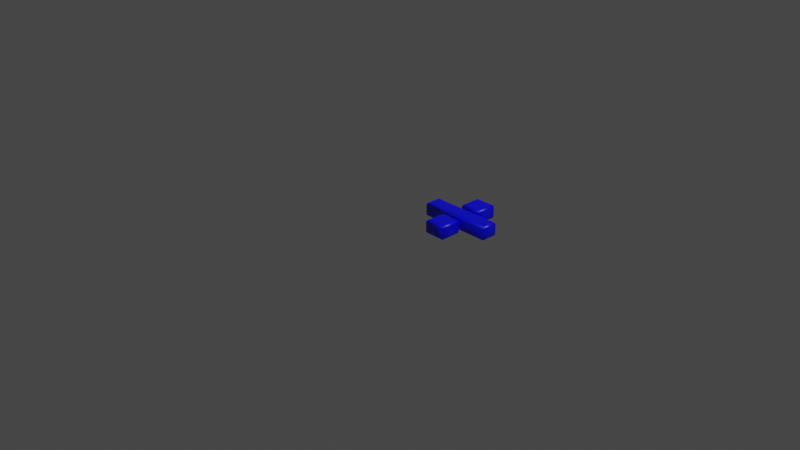 # Source: 247.blend  (saved by Blender 2.83.19; exported with 4.5.12 LTS)
import bpy
from mathutils import Matrix  # noqa: F401  (used for matrix-valued properties, if any)

bpy.ops.wm.read_factory_settings(use_empty=True)
scene = bpy.context.scene
scene.name = 'Scene'

# ---- collections
col_collection = bpy.data.collections.new('Collection'); scene.collection.children.link(col_collection)

# ---- materials (node trees are filled in below, after node groups)
mat_material = bpy.data.materials.new('Material')
mat_material.alpha_threshold = 0.0
mat_material.use_transparent_shadow = False
mat_material.line_color = (0.0, 0.0, 0.0, 1.0)

# ---- material node trees
mat_material.use_nodes = True; mat_material.node_tree.nodes.clear()
_N = mat_material.node_tree.nodes; _L = mat_material.node_tree.links
n0 = _N.new('ShaderNodeOutputMaterial'); n0.name = 'Material Output'; n0.location = (300, 300)
n1 = _N.new('ShaderNodeBsdfPrincipled'); n1.name = 'Principled BSDF'; n1.location = (10, 300)
n1.distribution = 'GGX'
n1.subsurface_method = 'BURLEY'
n1.inputs[0].default_value = (0.0, 0.0, 1.0, 1.0)
n1.inputs[2].default_value = 0.4
n1.inputs[3].default_value = 1.45
n1.inputs[27].default_value = (0.0, 0.0, 0.0, 1.0)
n1.inputs[28].default_value = 1.0
_L.new(n1.outputs[0], n0.inputs[0])
n0.is_active_output = True

# ---- world
world_world = bpy.data.worlds.new('World'); scene.world = world_world
world_world.use_nodes = True; world_world.node_tree.nodes.clear()
_N = world_world.node_tree.nodes; _L = world_world.node_tree.links
n0 = _N.new('ShaderNodeOutputWorld'); n0.name = 'World Output'; n0.location = (300, 300)
n1 = _N.new('ShaderNodeBackground'); n1.name = 'Background'; n1.location = (10, 300)
n1.inputs[0].default_value = (0.05088, 0.05088, 0.05088, 1.0)
_L.new(n1.outputs[0], n0.inputs[0])
n0.is_active_output = True
world_world.color = (0.05088, 0.05088, 0.05088)
world_world.use_sun_shadow = False
world_world.sun_shadow_jitter_overblur = 0.0

# ---- cameras
cam_camera = bpy.data.cameras.new('Camera')
cam_camera.clip_end = 100.0
cam_camera.ortho_scale = 7.314

# ---- lights
light_light = bpy.data.lights.new('Light', 'POINT')
light_light.transmission_factor = 0.0
light_light.energy = 1000.0
light_light.shadow_soft_size = 0.1
light_light.shadow_maximum_resolution = 0.006
light_light.use_absolute_resolution = True

# ---- meshes
me_247 = bpy.data.meshes.new('247')
me_247.from_pydata([(0.3439, 0.6189, 0.08), (0.3439, 0.7901, 0.08), (0.5144, 0.7901, 0.08), (0.5144, 0.6189, 0.08), (0.06126, 0.3877, 0.08), (0.06126, 0.5061, 0.08), (0.7971, 0.5061, 0.08), (0.7971, 0.3877, 0.08), (0.3439, 0.1044, 0.08), (0.3439, 0.275, 0.08), (0.5144, 0.275, 0.08), (0.5144, 0.1044, 0.08), (0.3439, 0.6189, -0.08), (0.3439, 0.7901, -0.08), (0.5144, 0.7901, -0.08), (0.5144, 0.6189, -0.08), (0.06126, 0.3877, -0.08), (0.06126, 0.5061, -0.08), (0.7971, 0.5061, -0.08), (0.7971, 0.3877, -0.08), (0.3439, 0.1044, -0.08), (0.3439, 0.275, -0.08), (0.5144, 0.275, -0.08), (0.5144, 0.1044, -0.08), (0.3439, 0.1044, -0.08), (0.3324, 0.09294, -0.07772), (0.3227, 0.08321, -0.07121), (0.3162, 0.0767, -0.06148), (0.3139, 0.07442, -0.05), (0.3139, 0.07442, 0.05), (0.3162, 0.0767, 0.06148), (0.3227, 0.08321, 0.07121), (0.3324, 0.09294, 0.07772), (0.3439, 0.1044, 0.08), (0.3439, 0.275, -0.08), (0.3324, 0.2865, -0.07772), (0.3227, 0.2962, -0.07121), (0.3162, 0.3027, -0.06148), (0.3139, 0.305, -0.05), (0.3139, 0.305, 0.05), (0.3162, 0.3027, 0.06148), (0.3227, 0.2962, 0.07121), (0.3324, 0.2865, 0.07772), (0.3439, 0.275, 0.08), (0.5144, 0.275, -0.08), (0.5259, 0.2865, -0.07772), (0.5357, 0.2962, -0.07121), (0.5422, 0.3027, -0.06148), (0.5444, 0.305, -0.05), (0.5444, 0.305, 0.05), (0.5422, 0.3027, 0.06148), (0.5357, 0.2962, 0.07121), (0.5259, 0.2865, 0.07772), (0.5144, 0.275, 0.08), (0.5144, 0.1044, -0.08), (0.5259, 0.09294, -0.07772), (0.5357, 0.08321, -0.07121), (0.5422, 0.0767, -0.06148), (0.5444, 0.07442, -0.05), (0.5444, 0.07442, 0.05), (0.5422, 0.0767, 0.06148), (0.5357, 0.08321, 0.07121), (0.5259, 0.09294, 0.07772), (0.5144, 0.1044, 0.08), (0.3439, 0.6189, -0.08), (0.3324, 0.6074, -0.07772), (0.3227, 0.5977, -0.07121), (0.3162, 0.5911, -0.06148), (0.3139, 0.5889, -0.05), (0.3139, 0.5889, 0.05), (0.3162, 0.5911, 0.06148), (0.3227, 0.5977, 0.07121), (0.3324, 0.6074, 0.07772), (0.3439, 0.6189, 0.08), (0.3439, 0.7901, -0.08), (0.3324, 0.8016, -0.07772), (0.3227, 0.8113, -0.07121), (0.3162, 0.8178, -0.06148), (0.3139, 0.8201, -0.05), (0.3139, 0.8201, 0.05), (0.3162, 0.8178, 0.06148), (0.3227, 0.8113, 0.07121), (0.3324, 0.8016, 0.07772), (0.3439, 0.7901, 0.08), (0.5144, 0.7901, -0.08), (0.5259, 0.8016, -0.07772), (0.5357, 0.8113, -0.07121), (0.5422, 0.8178, -0.06148), (0.5444, 0.8201, -0.05), (0.5444, 0.8201, 0.05), (0.5422, 0.8178, 0.06148), (0.5357, 0.8113, 0.07121), (0.5259, 0.8016, 0.07772), (0.5144, 0.7901, 0.08), (0.5144, 0.6189, -0.08), (0.5259, 0.6074, -0.07772), (0.5357, 0.5977, -0.07121), (0.5422, 0.5911, -0.06148), (0.5444, 0.5889, -0.05), (0.5444, 0.5889, 0.05), (0.5422, 0.5911, 0.06148), (0.5357, 0.5977, 0.07121), (0.5259, 0.6074, 0.07772), (0.5144, 0.6189, 0.08), (0.06126, 0.3877, -0.08), (0.04978, 0.3763, -0.07772), (0.04005, 0.3665, -0.07121), (0.03354, 0.36, -0.06148), (0.03126, 0.3577, -0.05), (0.03126, 0.3577, 0.05), (0.03354, 0.36, 0.06148), (0.04005, 0.3665, 0.07121), (0.04978, 0.3763, 0.07772), (0.06126, 0.3877, 0.08), (0.06126, 0.5061, -0.08), (0.04978, 0.5176, -0.07772), (0.04005, 0.5273, -0.07121), (0.03354, 0.5338, -0.06148), (0.03126, 0.5361, -0.05), (0.03126, 0.5361, 0.05), (0.03354, 0.5338, 0.06148), (0.04005, 0.5273, 0.07121), (0.04978, 0.5176, 0.07772), (0.06126, 0.5061, 0.08), (0.7971, 0.5061, -0.08), (0.8086, 0.5176, -0.07772), (0.8183, 0.5273, -0.07121), (0.8248, 0.5338, -0.06148), (0.8271, 0.5361, -0.05), (0.8271, 0.5361, 0.05), (0.8248, 0.5338, 0.06148), (0.8183, 0.5273, 0.07121), (0.8086, 0.5176, 0.07772), (0.7971, 0.5061, 0.08), (0.7971, 0.3877, -0.08), (0.8086, 0.3763, -0.07772), (0.8183, 0.3665, -0.07121), (0.8248, 0.36, -0.06148), (0.8271, 0.3577, -0.05), (0.8271, 0.3577, 0.05), (0.8248, 0.36, 0.06148), (0.8183, 0.3665, 0.07121), (0.8086, 0.3763, 0.07772), (0.7971, 0.3877, 0.08)], [], [(4, 6, 5), (4, 7, 6), (8, 10, 9), (8, 11, 10), (0, 2, 1), (0, 3, 2), (18, 16, 17), (19, 16, 18), (22, 20, 21), (23, 20, 22), (14, 12, 13), (15, 12, 14), (25, 35, 34, 24), (26, 36, 35, 25), (27, 37, 36, 26), (28, 38, 37, 27), (29, 39, 38, 28), (30, 40, 39, 29), (31, 41, 40, 30), (32, 42, 41, 31), (33, 43, 42, 32), (35, 45, 44, 34), (36, 46, 45, 35), (37, 47, 46, 36), (38, 48, 47, 37), (39, 49, 48, 38), (40, 50, 49, 39), (41, 51, 50, 40), (42, 52, 51, 41), (43, 53, 52, 42), (45, 55, 54, 44), (46, 56, 55, 45), (47, 57, 56, 46), (48, 58, 57, 47), (49, 59, 58, 48), (50, 60, 59, 49), (51, 61, 60, 50), (52, 62, 61, 51), (53, 63, 62, 52), (55, 25, 24, 54), (56, 26, 25, 55), (57, 27, 26, 56), (58, 28, 27, 57), (59, 29, 28, 58), (60, 30, 29, 59), (61, 31, 30, 60), (62, 32, 31, 61), (63, 33, 32, 62), (65, 75, 74, 64), (66, 76, 75, 65), (67, 77, 76, 66), (68, 78, 77, 67), (69, 79, 78, 68), (70, 80, 79, 69), (71, 81, 80, 70), (72, 82, 81, 71), (73, 83, 82, 72), (75, 85, 84, 74), (76, 86, 85, 75), (77, 87, 86, 76), (78, 88, 87, 77), (79, 89, 88, 78), (80, 90, 89, 79), (81, 91, 90, 80), (82, 92, 91, 81), (83, 93, 92, 82), (85, 95, 94, 84), (86, 96, 95, 85), (87, 97, 96, 86), (88, 98, 97, 87), (89, 99, 98, 88), (90, 100, 99, 89), (91, 101, 100, 90), (92, 102, 101, 91), (93, 103, 102, 92), (95, 65, 64, 94), (96, 66, 65, 95), (97, 67, 66, 96), (98, 68, 67, 97), (99, 69, 68, 98), (100, 70, 69, 99), (101, 71, 70, 100), (102, 72, 71, 101), (103, 73, 72, 102), (105, 115, 114, 104), (106, 116, 115, 105), (107, 117, 116, 106), (108, 118, 117, 107), (109, 119, 118, 108), (110, 120, 119, 109), (111, 121, 120, 110), (112, 122, 121, 111), (113, 123, 122, 112), (115, 125, 124, 114), (116, 126, 125, 115), (117, 127, 126, 116), (118, 128, 127, 117), (119, 129, 128, 118), (120, 130, 129, 119), (121, 131, 130, 120), (122, 132, 131, 121), (123, 133, 132, 122), (125, 135, 134, 124), (126, 136, 135, 125), (127, 137, 136, 126), (128, 138, 137, 127), (129, 139, 138, 128), (130, 140, 139, 129), (131, 141, 140, 130), (132, 142, 141, 131), (133, 143, 142, 132), (135, 105, 104, 134), (136, 106, 105, 135), (137, 107, 106, 136), (138, 108, 107, 137), (139, 109, 108, 138), (140, 110, 109, 139), (141, 111, 110, 140), (142, 112, 111, 141), (143, 113, 112, 142)])
me_247.polygons.foreach_set('use_smooth', [0, 0, 0, 0, 0, 0, 0, 0, 0, 0, 0, 0, 1, 1, 1, 1, 1, 1, 1, 1, 1, 1, 1, 1, 1, 1, 1, 1, 1, 1, 1, 1, 1, 1, 1, 1, 1, 1, 1, 1, 1, 1, 1, 1, 1, 1, 1, 1, 1, 1, 1, 1, 1, 1, 1, 1, 1, 1, 1, 1, 1, 1, 1, 1, 1, 1, 1, 1, 1, 1, 1, 1, 1, 1, 1, 1, 1, 1, 1, 1, 1, 1, 1, 1, 1, 1, 1, 1, 1, 1, 1, 1, 1, 1, 1, 1, 1, 1, 1, 1, 1, 1, 1, 1, 1, 1, 1, 1, 1, 1, 1, 1, 1, 1, 1, 1, 1, 1, 1, 1])
_uv = me_247.uv_layers.new(name='UVMap')
_uv.uv.foreach_set('vector', [0.6211, 0.9966, 0.000241, 0.8967, 0.6211, 0.8967, 0.6211, 0.9966, 0.000241, 0.9966, 0.000241, 0.8967, 0.8559, 0.4335, 0.9998, 0.2896, 0.9998, 0.4335, 0.8559, 0.4335, 0.8559, 0.2896, 0.9998, 0.2896, 0.7555, 0.8992, 0.9, 0.7553, 0.9, 0.8992, 0.7555, 0.8992, 0.7555, 0.7553, 0.9, 0.7553, 0.8554, 0.6211, 0.7555, 0.000241, 0.8554, 0.000241, 0.7555, 0.6211, 0.7555, 0.000241, 0.8554, 0.6211, 0.8559, 0.1452, 0.9998, 0.2891, 0.8559, 0.2891, 0.9998, 0.1452, 0.9998, 0.2891, 0.8559, 0.1452, 0.9998, 0.000241, 0.8559, 0.1447, 0.8559, 0.000241, 0.9998, 0.1447, 0.8559, 0.1447, 0.9998, 0.000241, 0.5367, 0.5328, 0.6004, 0.5366, 0.5962, 0.5403, 0.5404, 0.5369, 0.5329, 0.5285, 0.6047, 0.5328, 0.6004, 0.5366, 0.5367, 0.5328, 0.5288, 0.5239, 0.6093, 0.5287, 0.6047, 0.5328, 0.5329, 0.5285, 0.5243, 0.519, 0.6142, 0.5241, 0.6093, 0.5287, 0.5288, 0.5239, 0.4516, 0.4527, 0.6805, 0.4514, 0.6142, 0.5241, 0.5243, 0.519, 0.438, 0.4391, 0.694, 0.4378, 0.6805, 0.4514, 0.4516, 0.4527, 0.4217, 0.4233, 0.7099, 0.4215, 0.694, 0.4378, 0.438, 0.4391, 0.4024, 0.4037, 0.7295, 0.4022, 0.7099, 0.4215, 0.4217, 0.4233, 0.3783, 0.3782, 0.755, 0.3782, 0.7295, 0.4022, 0.4024, 0.4037, 0.6004, 0.5366, 0.5966, 0.6002, 0.5929, 0.5961, 0.5962, 0.5403, 0.6047, 0.5328, 0.6004, 0.6045, 0.5966, 0.6002, 0.6004, 0.5366, 0.6093, 0.5287, 0.6045, 0.6091, 0.6004, 0.6045, 0.6047, 0.5328, 0.6142, 0.5241, 0.609, 0.614, 0.6045, 0.6091, 0.6093, 0.5287, 0.6805, 0.4514, 0.6817, 0.6804, 0.609, 0.614, 0.6142, 0.5241, 0.694, 0.4378, 0.6953, 0.6939, 0.6817, 0.6804, 0.6805, 0.4514, 0.7099, 0.4215, 0.7116, 0.7098, 0.6953, 0.6939, 0.694, 0.4378, 0.7295, 0.4022, 0.7309, 0.7294, 0.7116, 0.7098, 0.7099, 0.4215, 0.755, 0.3782, 0.755, 0.7549, 0.7309, 0.7294, 0.7295, 0.4022, 0.5966, 0.6002, 0.5329, 0.5964, 0.5371, 0.5928, 0.5929, 0.5961, 0.6004, 0.6045, 0.5286, 0.6002, 0.5329, 0.5964, 0.5966, 0.6002, 0.6045, 0.6091, 0.524, 0.6044, 0.5286, 0.6002, 0.6004, 0.6045, 0.609, 0.614, 0.5191, 0.6089, 0.524, 0.6044, 0.6045, 0.6091, 0.6817, 0.6804, 0.4528, 0.6816, 0.5191, 0.6089, 0.609, 0.614, 0.6953, 0.6939, 0.4393, 0.6952, 0.4528, 0.6816, 0.6817, 0.6804, 0.7116, 0.7098, 0.4234, 0.7115, 0.4393, 0.6952, 0.6953, 0.6939, 0.7309, 0.7294, 0.4038, 0.7308, 0.4234, 0.7115, 0.7116, 0.7098, 0.755, 0.7549, 0.3783, 0.7549, 0.4038, 0.7308, 0.7309, 0.7294, 0.5329, 0.5964, 0.5367, 0.5328, 0.5404, 0.5369, 0.5371, 0.5928, 0.5286, 0.6002, 0.5329, 0.5285, 0.5367, 0.5328, 0.5329, 0.5964, 0.524, 0.6044, 0.5288, 0.5239, 0.5329, 0.5285, 0.5286, 0.6002, 0.5191, 0.6089, 0.5243, 0.519, 0.5288, 0.5239, 0.524, 0.6044, 0.4528, 0.6816, 0.4516, 0.4527, 0.5243, 0.519, 0.5191, 0.6089, 0.4393, 0.6952, 0.438, 0.4391, 0.4516, 0.4527, 0.4528, 0.6816, 0.4234, 0.7115, 0.4217, 0.4233, 0.438, 0.4391, 0.4393, 0.6952, 0.4038, 0.7308, 0.4024, 0.4037, 0.4217, 0.4233, 0.4234, 0.7115, 0.3783, 0.7549, 0.3783, 0.3782, 0.4024, 0.4037, 0.4038, 0.7308, 0.731, 0.3521, 0.7296, 0.0243, 0.755, 0.000241, 0.755, 0.3776, 0.7118, 0.3325, 0.71, 0.0436, 0.7296, 0.0243, 0.731, 0.3521, 0.6955, 0.3167, 0.6942, 0.05992, 0.71, 0.0436, 0.7118, 0.3325, 0.6819, 0.3031, 0.6806, 0.07353, 0.6942, 0.05992, 0.6955, 0.3167, 0.6092, 0.2367, 0.6143, 0.1464, 0.6806, 0.07353, 0.6819, 0.3031, 0.6046, 0.2318, 0.6094, 0.1509, 0.6143, 0.1464, 0.6092, 0.2367, 0.6005, 0.2272, 0.6048, 0.1551, 0.6094, 0.1509, 0.6046, 0.2318, 0.5967, 0.2229, 0.6005, 0.1589, 0.6048, 0.1551, 0.6005, 0.2272, 0.593, 0.2187, 0.5963, 0.1625, 0.6005, 0.1589, 0.5967, 0.2229, 0.7296, 0.0243, 0.4023, 0.02582, 0.3783, 0.0003467, 0.755, 0.000241, 0.71, 0.0436, 0.4216, 0.0454, 0.4023, 0.02582, 0.7296, 0.0243, 0.6942, 0.05992, 0.4379, 0.06127, 0.4216, 0.0454, 0.71, 0.0436, 0.6806, 0.07353, 0.4515, 0.07483, 0.4379, 0.06127, 0.6942, 0.05992, 0.6143, 0.1464, 0.5242, 0.1412, 0.4515, 0.07483, 0.6806, 0.07353, 0.6094, 0.1509, 0.5288, 0.1461, 0.5242, 0.1412, 0.6143, 0.1464, 0.6048, 0.1551, 0.5329, 0.1508, 0.5288, 0.1461, 0.6094, 0.1509, 0.6005, 0.1589, 0.5367, 0.1551, 0.5329, 0.1508, 0.6048, 0.1551, 0.5963, 0.1625, 0.5404, 0.1592, 0.5367, 0.1551, 0.6005, 0.1589, 0.4023, 0.02582, 0.4038, 0.3536, 0.3783, 0.3777, 0.3783, 0.0003467, 0.4216, 0.0454, 0.4233, 0.3343, 0.4038, 0.3536, 0.4023, 0.02582, 0.4379, 0.06127, 0.4392, 0.318, 0.4233, 0.3343, 0.4216, 0.0454, 0.4515, 0.07483, 0.4527, 0.3044, 0.4392, 0.318, 0.4379, 0.06127, 0.5242, 0.1412, 0.5191, 0.2316, 0.4527, 0.3044, 0.4515, 0.07483, 0.5288, 0.1461, 0.524, 0.227, 0.5191, 0.2316, 0.5242, 0.1412, 0.5329, 0.1508, 0.5286, 0.2229, 0.524, 0.227, 0.5288, 0.1461, 0.5367, 0.1551, 0.5329, 0.2191, 0.5286, 0.2229, 0.5329, 0.1508, 0.5404, 0.1592, 0.537, 0.2154, 0.5329, 0.2191, 0.5367, 0.1551, 0.4038, 0.3536, 0.731, 0.3521, 0.755, 0.3776, 0.3783, 0.3777, 0.4233, 0.3343, 0.7118, 0.3325, 0.731, 0.3521, 0.4038, 0.3536, 0.4392, 0.318, 0.6955, 0.3167, 0.7118, 0.3325, 0.4233, 0.3343, 0.4527, 0.3044, 0.6819, 0.3031, 0.6955, 0.3167, 0.4392, 0.318, 0.5191, 0.2316, 0.6092, 0.2367, 0.6819, 0.3031, 0.4527, 0.3044, 0.524, 0.227, 0.6046, 0.2318, 0.6092, 0.2367, 0.5191, 0.2316, 0.5286, 0.2229, 0.6005, 0.2272, 0.6046, 0.2318, 0.524, 0.227, 0.5329, 0.2191, 0.5967, 0.2229, 0.6005, 0.2272, 0.5286, 0.2229, 0.537, 0.2154, 0.593, 0.2187, 0.5967, 0.2229, 0.5329, 0.2191, 0.153, 0.2416, 0.2294, 0.2431, 0.2225, 0.2495, 0.1597, 0.2483, 0.1458, 0.2345, 0.2368, 0.2362, 0.2294, 0.2431, 0.153, 0.2416, 0.1381, 0.2267, 0.2447, 0.2288, 0.2368, 0.2362, 0.1458, 0.2345, 0.1298, 0.2185, 0.2529, 0.2204, 0.2447, 0.2288, 0.1381, 0.2267, 0.06232, 0.1188, 0.3146, 0.09914, 0.2529, 0.2204, 0.1298, 0.2185, 0.04859, 0.102, 0.3284, 0.07967, 0.3146, 0.09914, 0.06232, 0.1188, 0.03343, 0.08338, 0.3434, 0.05669, 0.3284, 0.07967, 0.04859, 0.102, 0.01743, 0.06208, 0.3597, 0.03061, 0.3434, 0.05669, 0.03343, 0.08338, 0.0002421, 0.03658, 0.3778, 0.000241, 0.3597, 0.03061, 0.01743, 0.06208, 0.2294, 0.2431, 0.2251, 0.6549, 0.2184, 0.6482, 0.2225, 0.2495, 0.2368, 0.2362, 0.2322, 0.662, 0.2251, 0.6549, 0.2294, 0.2431, 0.2447, 0.2288, 0.24, 0.6698, 0.2322, 0.662, 0.2368, 0.2362, 0.2529, 0.2204, 0.2483, 0.678, 0.24, 0.6698, 0.2447, 0.2288, 0.3146, 0.09914, 0.3157, 0.7777, 0.2483, 0.678, 0.2529, 0.2204, 0.3284, 0.07967, 0.3295, 0.7945, 0.3157, 0.7777, 0.3146, 0.09914, 0.3434, 0.05669, 0.3446, 0.8131, 0.3295, 0.7945, 0.3284, 0.07967, 0.3597, 0.03061, 0.3606, 0.8344, 0.3446, 0.8131, 0.3434, 0.05669, 0.3778, 0.000241, 0.3778, 0.8599, 0.3606, 0.8344, 0.3597, 0.03061, 0.2251, 0.6549, 0.1486, 0.6534, 0.1556, 0.647, 0.2184, 0.6482, 0.2322, 0.662, 0.1413, 0.6603, 0.1486, 0.6534, 0.2251, 0.6549, 0.24, 0.6698, 0.1333, 0.6677, 0.1413, 0.6603, 0.2322, 0.662, 0.2483, 0.678, 0.1251, 0.6761, 0.1333, 0.6677, 0.24, 0.6698, 0.3157, 0.7777, 0.06345, 0.7974, 0.1251, 0.6761, 0.2483, 0.678, 0.3295, 0.7945, 0.04962, 0.8168, 0.06345, 0.7974, 0.3157, 0.7777, 0.3446, 0.8131, 0.03471, 0.8398, 0.04962, 0.8168, 0.3295, 0.7945, 0.3606, 0.8344, 0.01835, 0.8659, 0.03471, 0.8398, 0.3446, 0.8131, 0.3778, 0.8599, 0.000241, 0.8963, 0.01835, 0.8659, 0.3606, 0.8344, 0.1486, 0.6534, 0.153, 0.2416, 0.1597, 0.2483, 0.1556, 0.647, 0.1413, 0.6603, 0.1458, 0.2345, 0.153, 0.2416, 0.1486, 0.6534, 0.1333, 0.6677, 0.1381, 0.2267, 0.1458, 0.2345, 0.1413, 0.6603, 0.1251, 0.6761, 0.1298, 0.2185, 0.1381, 0.2267, 0.1333, 0.6677, 0.06345, 0.7974, 0.06232, 0.1188, 0.1298, 0.2185, 0.1251, 0.6761, 0.04962, 0.8168, 0.04859, 0.102, 0.06232, 0.1188, 0.06345, 0.7974, 0.03471, 0.8398, 0.03343, 0.08338, 0.04859, 0.102, 0.04962, 0.8168, 0.01835, 0.8659, 0.01743, 0.06208, 0.03343, 0.08338, 0.03471, 0.8398, 0.000241, 0.8963, 0.0002421, 0.03658, 0.01743, 0.06208, 0.01835, 0.8659])
me_247.materials.append(mat_material)
me_247.use_remesh_fix_poles = True
me_247.use_remesh_preserve_attributes = False
me_247.use_mirror_vertex_groups = False
me_247.update()

# ---- objects
ob_light = bpy.data.objects.new('Light', light_light)
ob_camera = bpy.data.objects.new('Camera', cam_camera)
ob_247 = bpy.data.objects.new('247', me_247)

# ---- transforms, parenting, visibility, modifiers, constraints
ob_light.location = (4.076, 1.005, 5.904)
ob_light.rotation_euler = (0.6503, 0.05522, 1.866)
ob_light.lock_rotations_4d = False
ob_light.empty_display_type = 'ARROWS'
ob_light.color = (0.0, 0.0, 0.0, 0.0)
ob_light.lineart.crease_threshold = 0.0
ob_camera.location = (7.359, -6.926, 4.958)
ob_camera.rotation_euler = (1.109, 0.0, 0.8149)
ob_camera.lock_rotations_4d = False
ob_camera.empty_display_type = 'ARROWS'
ob_camera.color = (0.0, 0.0, 0.0, 0.0)
ob_camera.display_type = 'WIRE'
ob_camera.lineart.crease_threshold = 0.0
ob_247.location = (0.0, 0.0, 0.0)
ob_247.lineart.crease_threshold = 0.0

# ---- collection membership
col_collection.objects.link(ob_light)
col_collection.objects.link(ob_camera)
col_collection.objects.link(ob_247)

# ---- scene / render settings (as saved in the file)
scene.camera = ob_camera
scene.frame_start = 1; scene.frame_end = 250; scene.frame_set(1)
scene.render.engine = 'BLENDER_EEVEE_NEXT'
scene.cycles.use_denoising = False
scene.cycles.samples = 128
scene.cycles.sampling_pattern = 'TABULATED_SOBOL'
scene.cycles.use_adaptive_sampling = False
scene.cycles.use_light_tree = False
scene.view_settings.view_transform = 'Filmic'
bpy.context.view_layer.update()
